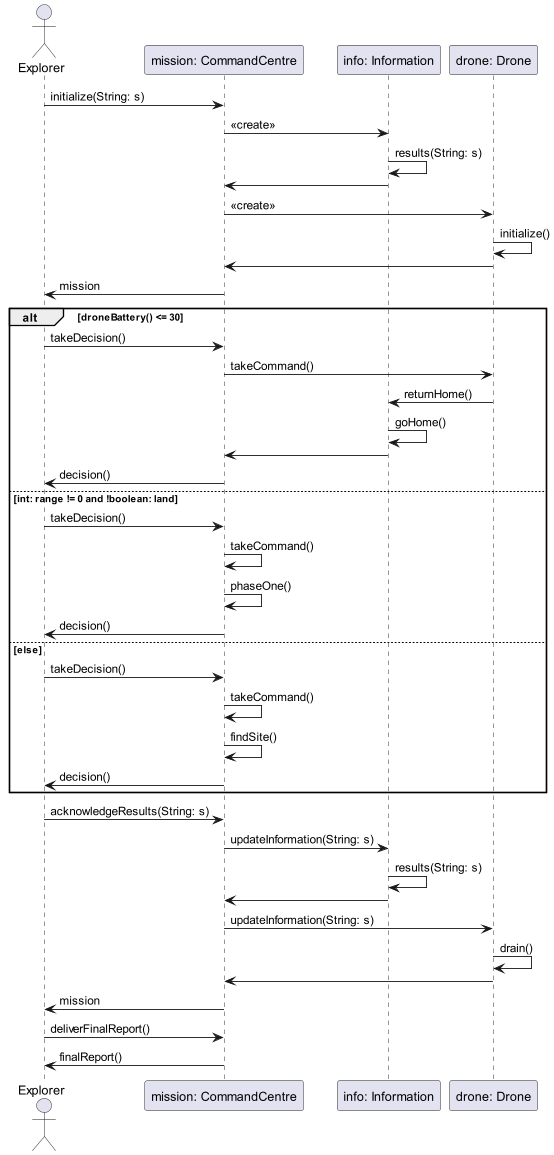

The diagram above was rendered by PlantUML. Its source (embedded in the PNG):
@startuml
actor       Explorer
Explorer -> "mission: CommandCentre" : initialize(String: s)
"mission: CommandCentre" -> "info: Information" : «create»
"info: Information" -> "info: Information" : results(String: s)
"info: Information" -> "mission: CommandCentre"
"mission: CommandCentre" -> "drone: Drone" : «create»
"drone: Drone" -> "drone: Drone" : initialize()
"drone: Drone" -> "mission: CommandCentre"
"mission: CommandCentre" -> Explorer: mission

alt droneBattery() <= 30

    Explorer -> "mission: CommandCentre" : takeDecision()
    "mission: CommandCentre" -> "drone: Drone" : takeCommand()
    "drone: Drone" -> "info: Information" : returnHome()
    "info: Information" -> "info: Information" : goHome()
    "info: Information" -> "mission: CommandCentre"
    "mission: CommandCentre" -> Explorer: decision()

else int: range != 0 and !boolean: land

    Explorer -> "mission: CommandCentre" : takeDecision()
    "mission: CommandCentre" -> "mission: CommandCentre" : takeCommand()
    "mission: CommandCentre" -> "mission: CommandCentre" : phaseOne()
    "mission: CommandCentre" -> Explorer: decision()

else else

   Explorer -> "mission: CommandCentre" : takeDecision()
   "mission: CommandCentre" -> "mission: CommandCentre" : takeCommand()
   "mission: CommandCentre" -> "mission: CommandCentre" : findSite()
   "mission: CommandCentre" -> Explorer: decision()

end

Explorer -> "mission: CommandCentre" : acknowledgeResults(String: s)
"mission: CommandCentre" -> "info: Information" : updateInformation(String: s)
"info: Information" -> "info: Information" : results(String: s)
"info: Information" -> "mission: CommandCentre"
"mission: CommandCentre" -> "drone: Drone" : updateInformation(String: s)
"drone: Drone" -> "drone: Drone" : drain()
"drone: Drone" -> "mission: CommandCentre"
"mission: CommandCentre" -> Explorer: mission

Explorer -> "mission: CommandCentre" : deliverFinalReport()
"mission: CommandCentre" -> Explorer : finalReport()

@enduml